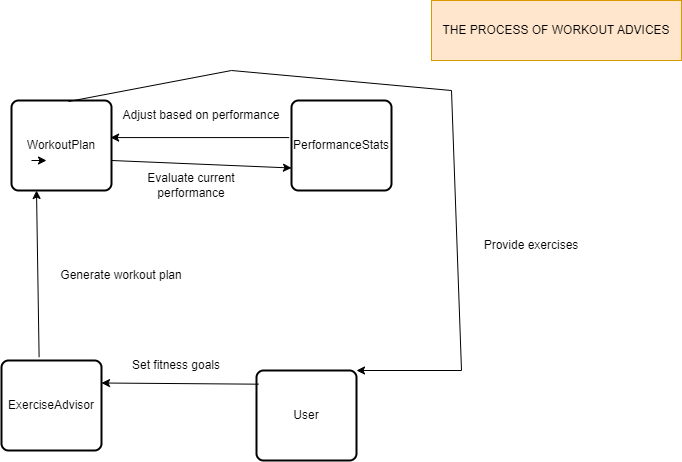

The diagram above was exported from draw.io. Its source (the exported page's mxGraphModel, read from the mxfile embedded in the PNG):
<mxGraphModel dx="1091" dy="680" grid="1" gridSize="10" guides="1" tooltips="1" connect="1" arrows="1" fold="1" page="1" pageScale="1" pageWidth="850" pageHeight="1100" math="0" shadow="0">
  <root>
    <mxCell id="0" />
    <mxCell id="1" parent="0" />
    <mxCell id="_Cag5-OIiK9TRUwmml6k-6" value="" style="rounded=1;whiteSpace=wrap;html=1;absoluteArcSize=1;arcSize=14;strokeWidth=2;" vertex="1" parent="1">
      <mxGeometry x="130" y="150" width="100" height="90" as="geometry" />
    </mxCell>
    <mxCell id="_Cag5-OIiK9TRUwmml6k-11" value="WorkoutPlan" style="text;html=1;align=center;verticalAlign=middle;whiteSpace=wrap;rounded=0;" vertex="1" parent="1">
      <mxGeometry x="150" y="180" width="60" height="30" as="geometry" />
    </mxCell>
    <mxCell id="_Cag5-OIiK9TRUwmml6k-35" value="THE PROCESS OF WORKOUT ADVICES" style="rounded=0;whiteSpace=wrap;html=1;fillColor=#ffe6cc;strokeColor=#d79b00;" vertex="1" parent="1">
      <mxGeometry x="550" y="50" width="250" height="60" as="geometry" />
    </mxCell>
    <mxCell id="_Cag5-OIiK9TRUwmml6k-163" value="ExerciseAdvisor" style="rounded=1;whiteSpace=wrap;html=1;absoluteArcSize=1;arcSize=14;strokeWidth=2;" vertex="1" parent="1">
      <mxGeometry x="120" y="410" width="100" height="90" as="geometry" />
    </mxCell>
    <mxCell id="_Cag5-OIiK9TRUwmml6k-164" value="User" style="rounded=1;whiteSpace=wrap;html=1;absoluteArcSize=1;arcSize=14;strokeWidth=2;" vertex="1" parent="1">
      <mxGeometry x="375" y="420" width="100" height="90" as="geometry" />
    </mxCell>
    <mxCell id="_Cag5-OIiK9TRUwmml6k-169" value="Set fitness goals" style="text;html=1;align=center;verticalAlign=middle;whiteSpace=wrap;rounded=0;" vertex="1" parent="1">
      <mxGeometry x="215" y="400" width="160" height="30" as="geometry" />
    </mxCell>
    <mxCell id="_Cag5-OIiK9TRUwmml6k-173" value="" style="endArrow=classic;html=1;rounded=0;entryX=1;entryY=0.25;entryDx=0;entryDy=0;exitX=0.022;exitY=0.152;exitDx=0;exitDy=0;exitPerimeter=0;" edge="1" parent="1" source="_Cag5-OIiK9TRUwmml6k-164" target="_Cag5-OIiK9TRUwmml6k-163">
      <mxGeometry width="50" height="50" relative="1" as="geometry">
        <mxPoint x="220" y="414" as="sourcePoint" />
        <mxPoint x="375" y="410" as="targetPoint" />
      </mxGeometry>
    </mxCell>
    <mxCell id="_Cag5-OIiK9TRUwmml6k-176" value="" style="endArrow=classic;html=1;rounded=0;entryX=0.25;entryY=1;entryDx=0;entryDy=0;exitX=0.376;exitY=-0.037;exitDx=0;exitDy=0;exitPerimeter=0;" edge="1" parent="1" source="_Cag5-OIiK9TRUwmml6k-163" target="_Cag5-OIiK9TRUwmml6k-6">
      <mxGeometry width="50" height="50" relative="1" as="geometry">
        <mxPoint x="100" y="280" as="sourcePoint" />
        <mxPoint x="102" y="450" as="targetPoint" />
      </mxGeometry>
    </mxCell>
    <mxCell id="_Cag5-OIiK9TRUwmml6k-177" value="Generate workout plan" style="text;html=1;align=center;verticalAlign=middle;whiteSpace=wrap;rounded=0;" vertex="1" parent="1">
      <mxGeometry x="160" y="310" width="160" height="30" as="geometry" />
    </mxCell>
    <mxCell id="_Cag5-OIiK9TRUwmml6k-178" style="edgeStyle=orthogonalEdgeStyle;rounded=0;orthogonalLoop=1;jettySize=auto;html=1;exitX=0;exitY=1;exitDx=0;exitDy=0;entryX=0.25;entryY=1;entryDx=0;entryDy=0;" edge="1" parent="1" source="_Cag5-OIiK9TRUwmml6k-11" target="_Cag5-OIiK9TRUwmml6k-11">
      <mxGeometry relative="1" as="geometry" />
    </mxCell>
    <mxCell id="_Cag5-OIiK9TRUwmml6k-180" value="PerformanceStats" style="rounded=1;whiteSpace=wrap;html=1;absoluteArcSize=1;arcSize=14;strokeWidth=2;" vertex="1" parent="1">
      <mxGeometry x="410" y="150" width="100" height="90" as="geometry" />
    </mxCell>
    <mxCell id="_Cag5-OIiK9TRUwmml6k-181" value="" style="endArrow=classic;html=1;rounded=0;entryX=0;entryY=0.75;entryDx=0;entryDy=0;exitX=0.376;exitY=-0.037;exitDx=0;exitDy=0;exitPerimeter=0;" edge="1" parent="1" target="_Cag5-OIiK9TRUwmml6k-180">
      <mxGeometry width="50" height="50" relative="1" as="geometry">
        <mxPoint x="230" y="210" as="sourcePoint" />
        <mxPoint x="227" y="43" as="targetPoint" />
      </mxGeometry>
    </mxCell>
    <mxCell id="_Cag5-OIiK9TRUwmml6k-182" value="Evaluate current performance" style="text;html=1;align=center;verticalAlign=middle;whiteSpace=wrap;rounded=0;" vertex="1" parent="1">
      <mxGeometry x="230" y="220" width="160" height="30" as="geometry" />
    </mxCell>
    <mxCell id="_Cag5-OIiK9TRUwmml6k-183" value="" style="endArrow=classic;html=1;rounded=0;entryX=0.991;entryY=0.412;entryDx=0;entryDy=0;exitX=-0.023;exitY=0.412;exitDx=0;exitDy=0;exitPerimeter=0;entryPerimeter=0;" edge="1" parent="1" source="_Cag5-OIiK9TRUwmml6k-180" target="_Cag5-OIiK9TRUwmml6k-6">
      <mxGeometry width="50" height="50" relative="1" as="geometry">
        <mxPoint x="245" y="110" as="sourcePoint" />
        <mxPoint x="425" y="118" as="targetPoint" />
      </mxGeometry>
    </mxCell>
    <mxCell id="_Cag5-OIiK9TRUwmml6k-184" value="Adjust based on performance" style="text;html=1;align=center;verticalAlign=middle;whiteSpace=wrap;rounded=0;" vertex="1" parent="1">
      <mxGeometry x="240" y="150" width="160" height="30" as="geometry" />
    </mxCell>
    <mxCell id="_Cag5-OIiK9TRUwmml6k-185" value="" style="endArrow=classic;html=1;rounded=0;entryX=1;entryY=0;entryDx=0;entryDy=0;exitX=0.022;exitY=0.152;exitDx=0;exitDy=0;exitPerimeter=0;" edge="1" parent="1" target="_Cag5-OIiK9TRUwmml6k-164">
      <mxGeometry width="50" height="50" relative="1" as="geometry">
        <mxPoint x="187" y="151" as="sourcePoint" />
        <mxPoint x="30" y="150" as="targetPoint" />
        <Array as="points">
          <mxPoint x="350" y="120" />
          <mxPoint x="570" y="140" />
          <mxPoint x="580" y="420" />
        </Array>
      </mxGeometry>
    </mxCell>
    <mxCell id="_Cag5-OIiK9TRUwmml6k-186" value="Provide exercises" style="text;html=1;align=center;verticalAlign=middle;whiteSpace=wrap;rounded=0;" vertex="1" parent="1">
      <mxGeometry x="570" y="280" width="160" height="30" as="geometry" />
    </mxCell>
  </root>
</mxGraphModel>